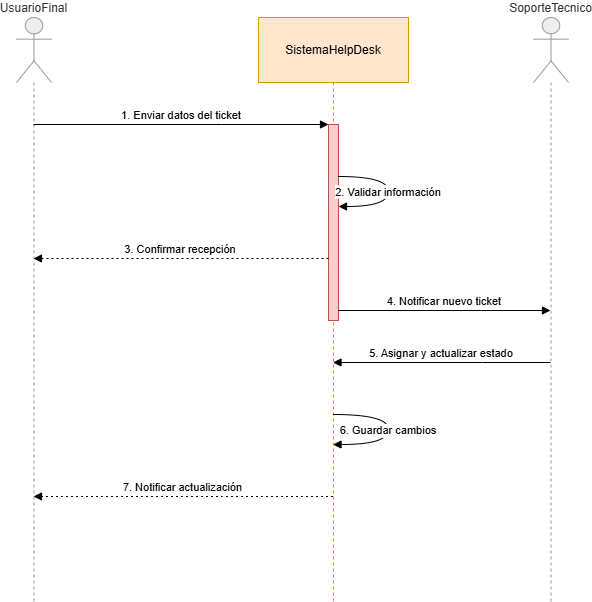

The diagram above was exported from draw.io. Its source (the exported page's mxGraphModel, read from the mxfile embedded in the PNG):
<mxGraphModel dx="841" dy="529" grid="1" gridSize="10" guides="1" tooltips="1" connect="1" arrows="1" fold="1" page="1" pageScale="1" pageWidth="1169" pageHeight="1654" math="0" shadow="0">
  <root>
    <mxCell id="0" />
    <mxCell id="1" parent="0" />
    <mxCell id="SQ94jtnVB0GPf5CEkORk-1" parent="1" style="shape=umlLifeline;perimeter=lifelinePerimeter;whiteSpace=wrap;container=1;dropTarget=0;collapsible=0;recursiveResize=0;outlineConnect=0;portConstraint=eastwest;newEdgeStyle={&quot;edgeStyle&quot;:&quot;elbowEdgeStyle&quot;,&quot;elbow&quot;:&quot;vertical&quot;,&quot;curved&quot;:0,&quot;rounded&quot;:0};participant=umlActor;verticalAlign=bottom;labelPosition=center;verticalLabelPosition=top;align=center;size=65;fillColor=light-dark(#eeeeee,#1f2020);strokeColor=light-dark(#999999,#cccccc);fontColor=light-dark(#333333,#cccccc);" value="UsuarioFinal" vertex="1">
      <mxGeometry height="584" width="35" x="20" y="20" as="geometry" />
    </mxCell>
    <mxCell id="SQ94jtnVB0GPf5CEkORk-2" parent="1" style="shape=umlLifeline;perimeter=lifelinePerimeter;whiteSpace=wrap;container=1;dropTarget=0;collapsible=0;recursiveResize=0;outlineConnect=0;portConstraint=eastwest;newEdgeStyle={&quot;edgeStyle&quot;:&quot;elbowEdgeStyle&quot;,&quot;elbow&quot;:&quot;vertical&quot;,&quot;curved&quot;:0,&quot;rounded&quot;:0};size=65;fillColor=#ffe6cc;strokeColor=#d79b00;" value="SistemaHelpDesk" vertex="1">
      <mxGeometry height="584" width="150" x="262" y="20" as="geometry" />
    </mxCell>
    <mxCell id="SQ94jtnVB0GPf5CEkORk-3" parent="SQ94jtnVB0GPf5CEkORk-2" style="points=[];perimeter=orthogonalPerimeter;outlineConnect=0;targetShapes=umlLifeline;portConstraint=eastwest;newEdgeStyle={&quot;edgeStyle&quot;:&quot;elbowEdgeStyle&quot;,&quot;elbow&quot;:&quot;vertical&quot;,&quot;curved&quot;:0,&quot;rounded&quot;:0};fillColor=#f8cecc;strokeColor=#b85450;" value="" vertex="1">
      <mxGeometry height="196" width="10" x="70" y="107" as="geometry" />
    </mxCell>
    <mxCell id="SQ94jtnVB0GPf5CEkORk-4" parent="1" style="shape=umlLifeline;perimeter=lifelinePerimeter;whiteSpace=wrap;container=1;dropTarget=0;collapsible=0;recursiveResize=0;outlineConnect=0;portConstraint=eastwest;newEdgeStyle={&quot;edgeStyle&quot;:&quot;elbowEdgeStyle&quot;,&quot;elbow&quot;:&quot;vertical&quot;,&quot;curved&quot;:0,&quot;rounded&quot;:0};participant=umlActor;verticalAlign=bottom;labelPosition=center;verticalLabelPosition=top;align=center;size=65;fillColor=light-dark(#eeeeee,#1f2020);strokeColor=light-dark(#999999,#cccccc);fontColor=light-dark(#333333,#cccccc);" value="SoporteTecnico" vertex="1">
      <mxGeometry height="584" width="35" x="537" y="20" as="geometry" />
    </mxCell>
    <mxCell id="SQ94jtnVB0GPf5CEkORk-5" edge="1" parent="1" source="SQ94jtnVB0GPf5CEkORk-1" style="verticalAlign=bottom;edgeStyle=elbowEdgeStyle;elbow=vertical;curved=0;rounded=0;endArrow=block;" target="SQ94jtnVB0GPf5CEkORk-3" value="1. Enviar datos del ticket">
      <mxGeometry relative="1" as="geometry">
        <Array as="points">
          <mxPoint x="225" y="127" />
        </Array>
      </mxGeometry>
    </mxCell>
    <mxCell id="SQ94jtnVB0GPf5CEkORk-6" edge="1" parent="1" source="SQ94jtnVB0GPf5CEkORk-3" style="curved=1;endArrow=block;rounded=0;" target="SQ94jtnVB0GPf5CEkORk-3" value="2. Validar información">
      <mxGeometry relative="1" as="geometry">
        <Array as="points">
          <mxPoint x="392" y="179" />
          <mxPoint x="392" y="209" />
        </Array>
      </mxGeometry>
    </mxCell>
    <mxCell id="SQ94jtnVB0GPf5CEkORk-7" edge="1" parent="1" source="SQ94jtnVB0GPf5CEkORk-3" style="verticalAlign=bottom;edgeStyle=elbowEdgeStyle;elbow=vertical;curved=0;rounded=0;dashed=1;dashPattern=2 3;endArrow=block;" target="SQ94jtnVB0GPf5CEkORk-1" value="3. Confirmar recepción">
      <mxGeometry relative="1" as="geometry">
        <Array as="points">
          <mxPoint x="226" y="261" />
        </Array>
      </mxGeometry>
    </mxCell>
    <mxCell id="SQ94jtnVB0GPf5CEkORk-8" edge="1" parent="1" source="SQ94jtnVB0GPf5CEkORk-3" style="verticalAlign=bottom;edgeStyle=elbowEdgeStyle;elbow=vertical;curved=0;rounded=0;endArrow=block;" target="SQ94jtnVB0GPf5CEkORk-4" value="4. Notificar nuevo ticket">
      <mxGeometry relative="1" as="geometry">
        <Array as="points">
          <mxPoint x="485" y="313" />
        </Array>
      </mxGeometry>
    </mxCell>
    <mxCell id="SQ94jtnVB0GPf5CEkORk-9" edge="1" parent="1" source="SQ94jtnVB0GPf5CEkORk-4" style="verticalAlign=bottom;edgeStyle=elbowEdgeStyle;elbow=vertical;curved=0;rounded=0;endArrow=block;" target="SQ94jtnVB0GPf5CEkORk-2" value="5. Asignar y actualizar estado">
      <mxGeometry relative="1" as="geometry">
        <Array as="points">
          <mxPoint x="486" y="365" />
        </Array>
      </mxGeometry>
    </mxCell>
    <mxCell id="SQ94jtnVB0GPf5CEkORk-10" edge="1" parent="1" source="SQ94jtnVB0GPf5CEkORk-2" style="curved=1;endArrow=block;rounded=0;" target="SQ94jtnVB0GPf5CEkORk-2" value="6. Guardar cambios">
      <mxGeometry relative="1" as="geometry">
        <Array as="points">
          <mxPoint x="392" y="417" />
          <mxPoint x="392" y="447" />
        </Array>
      </mxGeometry>
    </mxCell>
    <mxCell id="SQ94jtnVB0GPf5CEkORk-11" edge="1" parent="1" source="SQ94jtnVB0GPf5CEkORk-2" style="verticalAlign=bottom;edgeStyle=elbowEdgeStyle;elbow=vertical;curved=0;rounded=0;dashed=1;dashPattern=2 3;endArrow=block;" target="SQ94jtnVB0GPf5CEkORk-1" value="7. Notificar actualización">
      <mxGeometry relative="1" as="geometry">
        <Array as="points">
          <mxPoint x="226" y="499" />
        </Array>
      </mxGeometry>
    </mxCell>
  </root>
</mxGraphModel>